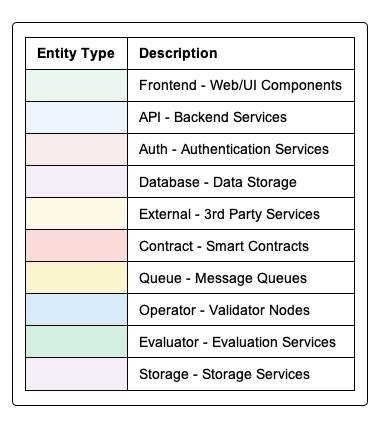

The diagram above was rendered by PlantUML. Its source (embedded in the PNG):
@startuml common-style

' Common styling for all sequence diagrams in LayerLens
' Defines entity types with distinct shapes, colors and styles

' Basic styling
skinparam monochrome false
skinparam handwritten false
skinparam shadowing false
skinparam defaultFontName "Arial"
skinparam defaultTextAlignment center
skinparam sequenceMessageAlign center
skinparam linetype polyline
skinparam maxMessageSize 250
skinparam sequenceArrowThickness 1.5
skinparam roundcorner 8
skinparam padding 8
skinparam noteBorderThickness 1

' Enhanced appearance
skinparam backgroundColor white
skinparam titleFontSize 16
skinparam titleFontColor #303030
skinparam titleFontStyle bold
skinparam footerFontSize 10
skinparam headerFontSize 10
skinparam arrowColor #000000
skinparam noteBackgroundColor #FFFFCC
skinparam noteBorderColor #999999

' Global participant style
skinparam ParticipantPadding 15
skinparam SequenceBoxPadding 10
skinparam BoxPadding 10
skinparam participantFontSize 13
skinparam participantFontStyle bold
skinparam sequenceStereotypeFontSize 11

' Actor customization
skinparam actor {
  BorderColor #454545
  BackgroundColor white
  FontStyle bold
}

' Define stereotype-based styling with shapes

' Web/Frontend Components
skinparam participant<<Frontend>> {
  BackgroundColor #E9F7EF
  BorderColor #27AE60
  BorderThickness 2
  FontStyle bold
  StereotypeFontSize 10
}

' Backend API Services
skinparam participant<<API>> {
  BackgroundColor #EBF5FB
  BorderColor #3498DB
  BorderThickness 2
  FontStyle bold
  StereotypeFontSize 10
}

' Authentication Services
skinparam participant<<Auth>> {
  BackgroundColor #F9EBEA
  BorderColor #E74C3C
  BorderThickness 2
  FontStyle bold
  StereotypeFontSize 10
}

' Database/Storage Services
skinparam participant<<Database>> {
  BackgroundColor #F4ECF7
  BorderColor #8E44AD
  BorderThickness 2
  FontStyle bold
  StereotypeFontSize 10
}

' External 3rd Party Services
skinparam participant<<External>> {
  BackgroundColor #FEF9E7
  BorderColor #F1C40F
  BorderThickness 2
  FontStyle bold
  StereotypeFontSize 10
}

' Smart Contracts
skinparam participant<<Contract>> {
  BackgroundColor #FADBD8
  BorderColor #943126
  BorderThickness 2
  FontStyle bold
  StereotypeFontSize 10
}

' Message Queues
skinparam participant<<Queue>> {
  BackgroundColor #FCF3CF
  BorderColor #B7950B
  BorderThickness 2
  FontStyle bold
  StereotypeFontSize 10
}

' Validator/Operator Nodes
skinparam participant<<Operator>> {
  BackgroundColor #D6EAF8
  BorderColor #2E86C1
  BorderThickness 2
  FontStyle bold
  StereotypeFontSize 10
}

' Evaluation Services
skinparam participant<<Evaluator>> {
  BackgroundColor #D4EFDF
  BorderColor #196F3D
  BorderThickness 2
  FontStyle bold
  StereotypeFontSize 10
}

' Storage Services (S3, etc)
skinparam participant<<Storage>> {
  BackgroundColor #F5EEF8
  BorderColor #76448A
  BorderThickness 2
  FontStyle bold
  StereotypeFontSize 10
}

' Note styling
skinparam note {
  BorderThickness 1
  BackgroundColor #FFFFDD
  BorderColor #999999
}

' Sequence specific styling
skinparam sequence {
  LifeLineBorderColor #000000
  LifeLineBackgroundColor white
  MessageAlignment center
  ArrowFontSize 12
  ArrowColor #000000
  DividerBackgroundColor #EEEEEE
  DividerBorderColor #CCCCCC
  DividerBorderThickness 1
  DividerFontStyle bold
  GroupBackgroundColor #EEEEEE
  GroupBorderColor #CCCCCC
  GroupBorderThickness 1
  GroupFontStyle bold
}

hide footbox
hide unlinked

' Standard legend to include in diagrams
legend right
  |= Entity Type |= Description |
  |<#E9F7EF>| Frontend - Web/UI Components |
  |<#EBF5FB>| API - Backend Services |
  |<#F9EBEA>| Auth - Authentication Services |
  |<#F4ECF7>| Database - Data Storage |
  |<#FEF9E7>| External - 3rd Party Services |
  |<#FADBD8>| Contract - Smart Contracts |
  |<#FCF3CF>| Queue - Message Queues |
  |<#D6EAF8>| Operator - Validator Nodes |
  |<#D4EFDF>| Evaluator - Evaluation Services |
  |<#F5EEF8>| Storage - Storage Services |
endlegend

@enduml